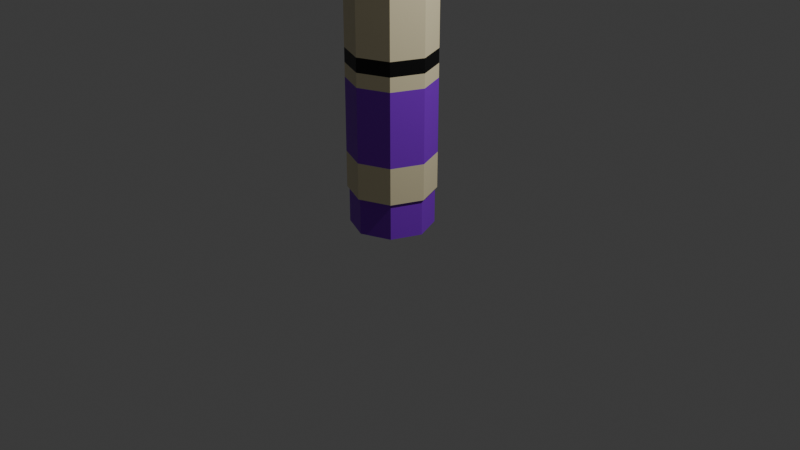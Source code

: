 # Source: CrayonPurpol.blend  (saved by Blender 5.0.118; exported with 4.5.12 LTS)
import bpy
from mathutils import Matrix  # noqa: F401  (used for matrix-valued properties, if any)

bpy.ops.wm.read_factory_settings(use_empty=True)
scene = bpy.context.scene
scene.name = 'Scene'

# ---- collections
col_collection = bpy.data.collections.new('Collection'); scene.collection.children.link(col_collection)

# ---- materials (node trees are filled in below, after node groups)
mat_material_004 = bpy.data.materials.new('Material.004')
mat_material_006 = bpy.data.materials.new('Material.006')
mat_text = bpy.data.materials.new('Text')
mat_material_011 = bpy.data.materials.new('Material.011')

# ---- material node trees
mat_material_004.use_nodes = True; mat_material_004.node_tree.nodes.clear()
_N = mat_material_004.node_tree.nodes; _L = mat_material_004.node_tree.links
n0 = _N.new('ShaderNodeBsdfPrincipled'); n0.name = 'Principled BSDF'; n0.location = (-200, 100)
n0.inputs[0].default_value = (0.8, 0.7115, 0.4588, 1.0)
n1 = _N.new('ShaderNodeOutputMaterial'); n1.name = 'Material Output'; n1.location = (200, 100)
_L.new(n0.outputs[0], n1.inputs[0])
n1.is_active_output = True
mat_material_006.use_nodes = True; mat_material_006.node_tree.nodes.clear()
_N = mat_material_006.node_tree.nodes; _L = mat_material_006.node_tree.links
n0 = _N.new('ShaderNodeBsdfPrincipled'); n0.name = 'Principled BSDF'; n0.location = (-200, 100)
n0.inputs[0].default_value = (0.4076, 0.05967, 0.02641, 1.0)
n1 = _N.new('ShaderNodeOutputMaterial'); n1.name = 'Material Output'; n1.location = (200, 100)
_L.new(n0.outputs[0], n1.inputs[0])
n1.is_active_output = True
mat_text.use_nodes = True; mat_text.node_tree.nodes.clear()
_N = mat_text.node_tree.nodes; _L = mat_text.node_tree.links
n0 = _N.new('ShaderNodeBsdfPrincipled'); n0.name = 'Principled BSDF'; n0.location = (-200, 100)
n0.inputs[0].default_value = (0.0, 0.0, 0.0, 1.0)
n1 = _N.new('ShaderNodeOutputMaterial'); n1.name = 'Material Output'; n1.location = (200, 100)
_L.new(n0.outputs[0], n1.inputs[0])
n1.is_active_output = True
mat_material_011.use_nodes = True; mat_material_011.node_tree.nodes.clear()
_N = mat_material_011.node_tree.nodes; _L = mat_material_011.node_tree.links
n0 = _N.new('ShaderNodeBsdfPrincipled'); n0.name = 'Principled BSDF'; n0.location = (-200, 100)
n0.inputs[0].default_value = (0.2441, 0.009787, 0.6771, 1.0)
n1 = _N.new('ShaderNodeOutputMaterial'); n1.name = 'Material Output'; n1.location = (200, 100)
_L.new(n0.outputs[0], n1.inputs[0])
n1.is_active_output = True

# ---- world
world_world = bpy.data.worlds.new('World'); scene.world = world_world
world_world.use_nodes = True; world_world.node_tree.nodes.clear()
_N = world_world.node_tree.nodes; _L = world_world.node_tree.links
n0 = _N.new('ShaderNodeOutputWorld'); n0.name = 'World Output'; n0.location = (200, 100)
n1 = _N.new('ShaderNodeBackground'); n1.name = 'Background'; n1.location = (-200, 100)
n1.inputs[0].default_value = (0.05088, 0.05088, 0.05088, 1.0)
_L.new(n1.outputs[0], n0.inputs[0])
n0.is_active_output = True
world_world.color = (0.05088, 0.05088, 0.05088)
world_world.sun_shadow_jitter_overblur = 0.0

# ---- cameras
cam_camera = bpy.data.cameras.new('Camera')
cam_camera.clip_end = 100.0
cam_camera.ortho_scale = 7.314

# ---- lights
light_light = bpy.data.lights.new('Light', 'POINT')
light_light.energy = 1000.0
light_light.shadow_soft_size = 0.1

# ---- meshes
me_cylinder_001 = bpy.data.meshes.new('Cylinder.001')
me_cylinder_001.from_pydata([(0.0, 0.4241, -0.4241), (0.0, 0.4241, 5.635), (0.2999, 0.2999, -0.4241), (0.2999, 0.2999, 5.635), (0.4241, 0.0, -0.4241), (0.4241, 0.0, 5.635), (0.2999, -0.2999, -0.4241), (0.2999, -0.2999, 5.635), (0.0, -0.4241, -0.4241), (0.0, -0.4241, 5.635), (-0.2999, -0.2999, -0.4241), (-0.2999, -0.2999, 5.635), (-0.4241, 0.0, -0.4241), (-0.4241, 0.0, 5.635), (-0.2999, 0.2999, -0.4241), (-0.2999, 0.2999, 5.635), (0.2999, 0.2999, 5.635), (0.0, 0.4241, 5.635), (0.4241, 0.0, 5.635), (0.2999, -0.2999, 5.635), (0.0, -0.4241, 5.635), (-0.2999, -0.2999, 5.635), (-0.4241, 0.0, 5.635), (-0.2999, 0.2999, 5.635), (0.1304, 0.1304, 6.673), (-2.106e-09, 0.1844, 6.673), (0.1844, -2.106e-09, 6.673), (0.1304, -0.1304, 6.673), (-2.106e-09, -0.1844, 6.673), (-0.1304, -0.1304, 6.673), (-0.1844, -2.106e-09, 6.673), (-0.1304, 0.1304, 6.673), (0.3153, 0.3153, 4.12), (0.3153, 0.3153, 4.877), (0.3153, 0.3153, 5.256), (0.0, 0.4459, 4.877), (0.0, 0.4459, 4.12), (0.0, 0.4459, 1.091), (0.0, 0.4459, 0.3332), (0.0, 0.4459, -0.04544), (-0.2999, 0.2999, 5.256), (-0.4241, 0.0, 5.256), (-0.2999, -0.2999, 5.256), (0.0, -0.4241, 5.256), (0.2999, -0.2999, 5.256), (0.4241, 0.0, 5.256), (0.2999, 0.2999, 5.256), (0.0, 0.4241, 5.256), (0.0, 0.4241, -0.04544), (-0.2999, 0.2999, -0.04544), (-0.4241, 0.0, -0.04544), (-0.2999, -0.2999, -0.04544), (0.0, -0.4241, -0.04544), (0.2999, -0.2999, -0.04544), (0.4241, 0.0, -0.04544), (0.2999, 0.2999, -0.04544), (0.3153, 0.3153, 1.091), (0.3153, 0.3153, 0.3332), (0.4459, 0.0, 5.256), (0.4459, 0.0, 4.877), (0.4459, 0.0, 4.12), (0.0, 0.4459, 5.256), (-0.3153, 0.3153, -0.04544), (0.4459, 0.0, 1.091), (0.4459, 0.0, 0.3332), (0.3153, -0.3153, 5.256), (0.3153, -0.3153, 4.877), (0.3153, -0.3153, 4.12), (-0.4459, 0.0, -0.04544), (-0.3153, -0.3153, -0.04544), (0.0, -0.4459, -0.04544), (0.3153, -0.3153, 1.091), (0.3153, -0.3153, 0.3332), (0.0, -0.4459, 5.256), (0.0, -0.4459, 4.877), (0.0, -0.4459, 4.12), (0.3153, -0.3153, -0.04544), (0.4459, 0.0, -0.04544), (0.3153, 0.3153, -0.04544), (0.0, -0.4459, 1.091), (0.0, -0.4459, 0.3332), (-0.3153, -0.3153, 5.256), (-0.3153, -0.3153, 4.877), (-0.3153, -0.3153, 4.12), (-0.3153, 0.3153, 0.3332), (-0.3153, -0.3153, 1.091), (-0.3153, -0.3153, 0.3332), (-0.4459, 0.0, 5.256), (-0.4459, 0.0, 4.877), (-0.4459, 0.0, 4.12), (-0.4459, 0.0, 0.3332), (-0.4459, 0.0, 1.091), (-0.3153, 0.3153, 5.256), (-0.3153, 0.3153, 4.877), (-0.3153, 0.3153, 4.12), (-0.3153, 0.3153, 1.091), (0.4459, 0.0, 1.527), (0.3153, 0.3153, 1.527), (0.0, 0.4459, 1.527), (0.3153, -0.3153, 1.527), (0.0, -0.4459, 1.527), (-0.3153, -0.3153, 1.527), (-0.4459, 0.0, 1.527), (-0.3153, 0.3153, 1.527), (0.4459, 0.0, 1.382), (0.4459, 0.0, 1.236), (0.3153, 0.3153, 1.382), (0.3153, 0.3153, 1.236), (0.3153, -0.3153, 1.382), (0.3153, -0.3153, 1.236), (0.0, -0.4459, 1.382), (0.0, -0.4459, 1.236), (-0.3153, -0.3153, 1.382), (-0.3153, -0.3153, 1.236), (-0.4459, 0.0, 1.382), (-0.4459, 0.0, 1.236), (-0.3153, 0.3153, 1.382), (-0.3153, 0.3153, 1.236), (0.0, 0.4459, 1.236), (0.0, 0.4459, 1.382)], [], [(47, 1, 3, 46), (46, 3, 5, 45), (45, 5, 7, 44), (44, 7, 9, 43), (43, 9, 11, 42), (42, 11, 13, 41), (7, 5, 18, 19), (41, 13, 15, 40), (40, 15, 1, 47), (0, 2, 4, 6, 8, 10, 12, 14), (19, 18, 26, 27), (13, 11, 21, 22), (9, 7, 19, 20), (15, 13, 22, 23), (5, 3, 16, 18), (11, 9, 20, 21), (1, 15, 23, 17), (3, 1, 17, 16), (24, 25, 31, 30, 29, 28, 27, 26), (16, 17, 25, 24), (17, 23, 31, 25), (22, 21, 29, 30), (20, 19, 27, 28), (18, 16, 24, 26), (23, 22, 30, 31), (21, 20, 28, 29), (115, 117, 95, 91), (69, 86, 90, 68), (68, 90, 84, 62), (94, 93, 35, 36), (90, 91, 95, 84), (84, 95, 37, 38), (62, 84, 38, 39), (117, 118, 37, 95), (45, 44, 65, 58), (42, 41, 87, 81), (48, 49, 62, 39), (51, 52, 70, 69), (54, 55, 78, 77), (14, 49, 48, 0), (50, 51, 69, 68), (53, 54, 77, 76), (10, 51, 50, 12), (49, 50, 68, 62), (52, 53, 76, 70), (55, 48, 39, 78), (8, 52, 51, 10), (12, 50, 49, 14), (46, 45, 58, 34), (4, 54, 53, 6), (43, 42, 81, 73), (40, 47, 61, 92), (47, 46, 34, 61), (2, 55, 54, 4), (6, 53, 52, 8), (44, 43, 73, 65), (0, 48, 55, 2), (41, 40, 92, 87), (89, 88, 93, 94), (86, 85, 91, 90), (113, 115, 91, 85), (33, 34, 58, 59), (83, 82, 88, 89), (70, 80, 86, 69), (80, 79, 85, 86), (59, 58, 65, 66), (35, 61, 34, 33), (111, 113, 85, 79), (74, 73, 81, 82), (75, 74, 82, 83), (76, 72, 80, 70), (72, 71, 79, 80), (82, 81, 87, 88), (66, 65, 73, 74), (109, 111, 79, 71), (93, 92, 61, 35), (67, 66, 74, 75), (77, 64, 72, 76), (64, 63, 71, 72), (88, 87, 92, 93), (105, 109, 71, 63), (60, 59, 66, 67), (78, 57, 64, 77), (57, 56, 63, 64), (107, 105, 63, 56), (32, 33, 59, 60), (39, 38, 57, 78), (38, 37, 56, 57), (98, 36, 32, 97), (36, 35, 33, 32), (119, 98, 97, 106), (32, 60, 96, 97), (60, 67, 99, 96), (67, 75, 100, 99), (75, 83, 101, 100), (83, 89, 102, 101), (94, 36, 98, 103), (89, 94, 103, 102), (37, 118, 107, 56), (118, 119, 106, 107), (97, 96, 104, 106), (106, 104, 105, 107), (96, 99, 108, 104), (104, 108, 109, 105), (99, 100, 110, 108), (108, 110, 111, 109), (100, 101, 112, 110), (110, 112, 113, 111), (101, 102, 114, 112), (112, 114, 115, 113), (103, 98, 119, 116), (116, 119, 118, 117), (102, 103, 116, 114), (114, 116, 117, 115)])
me_cylinder_001.polygons.foreach_set('material_index', [3, 3, 3, 3, 3, 3, 0, 3, 3, 3, 3, 0, 0, 0, 0, 0, 0, 0, 3, 3, 3, 3, 3, 3, 3, 3, 0, 0, 0, 3, 3, 3, 0, 0, 0, 0, 0, 0, 0, 3, 0, 0, 3, 0, 0, 0, 3, 3, 0, 3, 0, 0, 0, 3, 3, 0, 3, 0, 3, 3, 0, 0, 3, 0, 3, 0, 0, 0, 0, 3, 0, 3, 0, 0, 0, 0, 3, 0, 3, 0, 0, 3, 0, 3, 0, 3, 0, 3, 0, 3, 0, 0, 0, 0, 0, 0, 0, 0, 0, 2, 0, 2, 0, 2, 0, 2, 0, 2, 0, 2, 0, 2, 0, 2])
_uv = me_cylinder_001.uv_layers.new(name='UVMap')
_uv.uv.foreach_set('vector', [0.7566, 0.002027, 0.7545, 0.06979, 0.6956, 0.06891, 0.6985, 0.0002722, 0.6985, 0.0002722, 0.6956, 0.06891, 0.6368, 0.07216, 0.6354, 0.0002721, 0.6348, 0.2697, 0.6325, 0.3383, 0.573, 0.337, 0.576, 0.2677, 0.576, 0.2677, 0.573, 0.337, 0.5135, 0.3405, 0.512, 0.2677, 0.7566, 0.2694, 0.7545, 0.3372, 0.6956, 0.3363, 0.6985, 0.2677, 0.6985, 0.2677, 0.6956, 0.3363, 0.6368, 0.3395, 0.6354, 0.2677, 0.573, 0.337, 0.6325, 0.3383, 0.6325, 0.3384, 0.573, 0.3371, 0.6348, 0.002286, 0.6325, 0.07092, 0.573, 0.06962, 0.576, 0.0002721, 0.576, 0.0002721, 0.573, 0.06962, 0.5135, 0.07315, 0.512, 0.0002721, 0.6142, 0.535, 0.6566, 0.5774, 0.6566, 0.6373, 0.6142, 0.6796, 0.5544, 0.6796, 0.512, 0.6373, 0.512, 0.5774, 0.5544, 0.535, 0.573, 0.3371, 0.6325, 0.3384, 0.6027, 0.5335, 0.5766, 0.5318, 0.6368, 0.3395, 0.6956, 0.3363, 0.6956, 0.3364, 0.6368, 0.3396, 0.5135, 0.3405, 0.573, 0.337, 0.573, 0.3371, 0.5135, 0.3406, 0.573, 0.06962, 0.6325, 0.07092, 0.6325, 0.07099, 0.573, 0.06968, 0.6368, 0.07216, 0.6956, 0.06891, 0.6956, 0.06897, 0.6368, 0.07223, 0.6956, 0.3363, 0.7545, 0.3372, 0.7545, 0.3372, 0.6956, 0.3364, 0.5135, 0.07315, 0.573, 0.06962, 0.573, 0.06968, 0.5135, 0.07322, 0.6956, 0.06891, 0.7545, 0.06979, 0.7545, 0.06986, 0.6956, 0.06897, 0.5304, 0.743, 0.512, 0.7246, 0.512, 0.6986, 0.5304, 0.6802, 0.5564, 0.6802, 0.5749, 0.6986, 0.5749, 0.7246, 0.5564, 0.743, 0.6956, 0.06897, 0.7545, 0.06986, 0.7295, 0.2629, 0.7038, 0.2618, 0.5135, 0.07322, 0.573, 0.06968, 0.5766, 0.2644, 0.5506, 0.2671, 0.6368, 0.3396, 0.6956, 0.3364, 0.7038, 0.5292, 0.6727, 0.5327, 0.5135, 0.3406, 0.573, 0.3371, 0.5766, 0.5318, 0.5506, 0.5345, 0.6368, 0.07223, 0.6956, 0.06897, 0.7038, 0.2618, 0.6727, 0.2653, 0.573, 0.06968, 0.6325, 0.07099, 0.6027, 0.2661, 0.5766, 0.2644, 0.6956, 0.3364, 0.7545, 0.3372, 0.7295, 0.5303, 0.7038, 0.5292, 0.2557, 0.2443, 0.1919, 0.2444, 0.1919, 0.2172, 0.2557, 0.217, 0.3189, 0.01629, 0.3183, 0.07831, 0.2571, 0.07657, 0.2611, 0.007953, 0.2461, 0.003246, 0.2541, 0.07496, 0.1903, 0.07831, 0.1909, 0.01629, 0.1922, 0.7826, 0.1936, 0.9217, 0.1298, 0.925, 0.1283, 0.7829, 0.2541, 0.07496, 0.2557, 0.217, 0.1919, 0.2172, 0.1903, 0.07831, 0.1903, 0.07831, 0.1919, 0.2172, 0.1284, 0.2172, 0.1291, 0.07657, 0.1909, 0.01629, 0.1903, 0.07831, 0.1291, 0.07657, 0.1331, 0.007953, 0.1919, 0.2444, 0.1283, 0.2443, 0.1284, 0.2172, 0.1919, 0.2172, 0.1207, 0.9958, 0.06517, 0.9872, 0.06503, 0.9837, 0.1229, 0.9921, 0.3212, 0.9872, 0.268, 0.9997, 0.2658, 0.9968, 0.321, 0.9837, 0.1352, 0.004289, 0.1907, 0.01283, 0.1909, 0.01629, 0.1331, 0.007953, 0.3187, 0.01283, 0.3719, 0.000272, 0.3741, 0.003246, 0.3189, 0.01629, 0.3908, 0.0002721, 0.4478, 0.00975, 0.4478, 0.01332, 0.3885, 0.004011, 0.7974, 0.7153, 0.7275, 0.7153, 0.7275, 0.6554, 0.7974, 0.6554, 0.2632, 0.004289, 0.3187, 0.01283, 0.3189, 0.01629, 0.2611, 0.007953, 0.06273, 0.01283, 0.1159, 0.0002721, 0.1181, 0.003246, 0.06287, 0.01629, 0.727, 0.5949, 0.6571, 0.5949, 0.6571, 0.535, 0.727, 0.535, 0.1907, 0.01283, 0.2439, 0.000272, 0.2461, 0.003246, 0.1909, 0.01629, 0.007253, 0.00429, 0.06273, 0.01283, 0.06287, 0.01629, 0.005063, 0.007953, 0.4478, 0.00975, 0.5044, 0.000807, 0.5064, 0.004087, 0.4478, 0.01332, 0.727, 0.6548, 0.6571, 0.6548, 0.6571, 0.5949, 0.727, 0.5949, 0.7974, 0.7751, 0.7275, 0.7751, 0.7275, 0.7153, 0.7974, 0.7153, 0.4491, 0.9849, 0.396, 0.9975, 0.3938, 0.9945, 0.4489, 0.9815, 0.6571, 0.6554, 0.727, 0.6554, 0.727, 0.7153, 0.6571, 0.7153, 0.3767, 0.9958, 0.3212, 0.9872, 0.321, 0.9837, 0.3788, 0.9921, 0.1932, 0.9872, 0.14, 0.9997, 0.1378, 0.9968, 0.193, 0.9837, 0.5045, 0.9935, 0.4491, 0.9849, 0.4489, 0.9815, 0.5067, 0.9898, 0.7974, 0.5949, 0.7275, 0.5949, 0.7275, 0.535, 0.7974, 0.535, 0.6571, 0.7153, 0.727, 0.7153, 0.727, 0.7751, 0.6571, 0.7751, 0.06517, 0.9872, 0.01196, 0.9997, 0.00982, 0.9968, 0.06503, 0.9837, 0.7974, 0.6548, 0.7275, 0.6548, 0.7275, 0.5949, 0.7974, 0.5949, 0.2487, 0.9958, 0.1932, 0.9872, 0.193, 0.9837, 0.2509, 0.9921, 0.2557, 0.7828, 0.2549, 0.9235, 0.1936, 0.9217, 0.1922, 0.7826, 0.3183, 0.07831, 0.3198, 0.2172, 0.2564, 0.2172, 0.2571, 0.07657, 0.3199, 0.2444, 0.2563, 0.2443, 0.2564, 0.2172, 0.3198, 0.2172, 0.4495, 0.9195, 0.4489, 0.9815, 0.3938, 0.9945, 0.3858, 0.9229, 0.3202, 0.7826, 0.3216, 0.9217, 0.2578, 0.925, 0.2563, 0.7829, 0.3741, 0.003246, 0.3821, 0.07496, 0.3183, 0.07831, 0.3189, 0.01629, 0.3821, 0.07496, 0.3837, 0.217, 0.3198, 0.2172, 0.3183, 0.07831, 0.1269, 0.9235, 0.1229, 0.9921, 0.06503, 0.9837, 0.06565, 0.9217, 0.5107, 0.9213, 0.5067, 0.9898, 0.4489, 0.9815, 0.4495, 0.9195, 0.3837, 0.2443, 0.3199, 0.2444, 0.3198, 0.2172, 0.3837, 0.217, 0.3829, 0.9235, 0.3788, 0.9921, 0.321, 0.9837, 0.3216, 0.9217, 0.3837, 0.7828, 0.3829, 0.9235, 0.3216, 0.9217, 0.3202, 0.7826, 0.06287, 0.01629, 0.0623, 0.07831, 0.00106, 0.07657, 0.005063, 0.007953, 0.0623, 0.07831, 0.06386, 0.2172, 0.0003753, 0.2172, 0.00106, 0.07657, 0.3216, 0.9217, 0.321, 0.9837, 0.2658, 0.9968, 0.2578, 0.925, 0.06565, 0.9217, 0.06503, 0.9837, 0.00982, 0.9968, 0.001782, 0.925, 0.06393, 0.2444, 0.0003202, 0.2443, 0.0003753, 0.2172, 0.06386, 0.2172, 0.1936, 0.9217, 0.193, 0.9837, 0.1378, 0.9968, 0.1298, 0.925, 0.06421, 0.7826, 0.06565, 0.9217, 0.001782, 0.925, 0.0002721, 0.7829, 0.1181, 0.003246, 0.1261, 0.07496, 0.0623, 0.07831, 0.06287, 0.01629, 0.1261, 0.07496, 0.1277, 0.217, 0.06386, 0.2172, 0.0623, 0.07831, 0.2549, 0.9235, 0.2509, 0.9921, 0.193, 0.9837, 0.1936, 0.9217, 0.1277, 0.2443, 0.06393, 0.2444, 0.06386, 0.2172, 0.1277, 0.217, 0.1277, 0.7828, 0.1269, 0.9235, 0.06565, 0.9217, 0.06421, 0.7826, 0.4478, 0.01332, 0.4478, 0.07741, 0.3849, 0.0753, 0.3885, 0.004011, 0.4478, 0.07741, 0.4478, 0.2164, 0.3843, 0.2163, 0.3849, 0.0753, 0.4479, 0.2435, 0.3843, 0.2435, 0.3843, 0.2163, 0.4478, 0.2164, 0.4481, 0.7808, 0.4495, 0.9195, 0.3858, 0.9229, 0.3843, 0.781, 0.5064, 0.004087, 0.5103, 0.07503, 0.4478, 0.07741, 0.4478, 0.01332, 0.5103, 0.07503, 0.5114, 0.2163, 0.4478, 0.2164, 0.4478, 0.07741, 0.5115, 0.2977, 0.5114, 0.7809, 0.4481, 0.7808, 0.4479, 0.2978, 0.5114, 0.7809, 0.5107, 0.9213, 0.4495, 0.9195, 0.4481, 0.7808, 0.5115, 0.2706, 0.5115, 0.2977, 0.4479, 0.2978, 0.4479, 0.2706, 0.4481, 0.7808, 0.3843, 0.781, 0.3843, 0.2977, 0.4479, 0.2978, 0.1277, 0.7828, 0.06421, 0.7826, 0.06397, 0.2987, 0.1277, 0.2987, 0.06421, 0.7826, 0.0002721, 0.7829, 0.0002721, 0.2987, 0.06397, 0.2987, 0.3837, 0.7828, 0.3202, 0.7826, 0.32, 0.2987, 0.3837, 0.2987, 0.3202, 0.7826, 0.2563, 0.7829, 0.2563, 0.2987, 0.32, 0.2987, 0.1922, 0.7826, 0.1283, 0.7829, 0.1283, 0.2987, 0.192, 0.2987, 0.2557, 0.7828, 0.1922, 0.7826, 0.192, 0.2987, 0.2557, 0.2987, 0.5114, 0.2163, 0.5114, 0.2435, 0.4479, 0.2435, 0.4478, 0.2164, 0.5114, 0.2435, 0.5115, 0.2706, 0.4479, 0.2706, 0.4479, 0.2435, 0.4479, 0.2978, 0.3843, 0.2977, 0.3843, 0.2706, 0.4479, 0.2706, 0.4479, 0.2706, 0.3843, 0.2706, 0.3843, 0.2435, 0.4479, 0.2435, 0.1277, 0.2987, 0.06397, 0.2987, 0.06396, 0.2715, 0.1277, 0.2715, 0.1277, 0.2715, 0.06396, 0.2715, 0.06393, 0.2444, 0.1277, 0.2443, 0.06397, 0.2987, 0.0002721, 0.2987, 0.0002902, 0.2715, 0.06396, 0.2715, 0.06396, 0.2715, 0.0002902, 0.2715, 0.0003202, 0.2443, 0.06393, 0.2444, 0.3837, 0.2987, 0.32, 0.2987, 0.3199, 0.2715, 0.3837, 0.2715, 0.3837, 0.2715, 0.3199, 0.2715, 0.3199, 0.2444, 0.3837, 0.2443, 0.32, 0.2987, 0.2563, 0.2987, 0.2563, 0.2715, 0.3199, 0.2715, 0.3199, 0.2715, 0.2563, 0.2715, 0.2563, 0.2443, 0.3199, 0.2444, 0.192, 0.2987, 0.1283, 0.2987, 0.1283, 0.2715, 0.192, 0.2715, 0.192, 0.2715, 0.1283, 0.2715, 0.1283, 0.2443, 0.1919, 0.2444, 0.2557, 0.2987, 0.192, 0.2987, 0.192, 0.2715, 0.2557, 0.2715, 0.2557, 0.2715, 0.192, 0.2715, 0.1919, 0.2444, 0.2557, 0.2443])
me_cylinder_001.materials.append(mat_material_004)
me_cylinder_001.materials.append(mat_material_006)
me_cylinder_001.materials.append(mat_text)
me_cylinder_001.materials.append(mat_material_011)
me_cylinder_001.update()

# ---- objects
ob_light = bpy.data.objects.new('Light', light_light)
ob_camera = bpy.data.objects.new('Camera', cam_camera)
ob_crayonpurple = bpy.data.objects.new('CrayonPurple', me_cylinder_001)

# ---- transforms, parenting, visibility, modifiers, constraints
ob_light.location = (4.076, 1.005, 5.904)
ob_light.rotation_euler = (0.6503, 0.05522, 1.866)
ob_light.lock_rotations_4d = False
ob_light.empty_display_type = 'ARROWS'
ob_light.color = (0.0, 0.0, 0.0, 0.0)
ob_light.lineart.crease_threshold = 0.0
ob_camera.location = (7.359, -6.926, 4.958)
ob_camera.rotation_euler = (1.109, 0.0, 0.8149)
ob_camera.lock_rotations_4d = False
ob_camera.empty_display_type = 'ARROWS'
ob_camera.color = (0.0, 0.0, 0.0, 0.0)
ob_camera.display_type = 'WIRE'
ob_camera.lineart.crease_threshold = 0.0
ob_crayonpurple.location = (0.0, -0.09533, 0.4347)
_vg = ob_crayonpurple.vertex_groups.new(name='Group')

# ---- collection membership
col_collection.objects.link(ob_light)
col_collection.objects.link(ob_camera)
col_collection.objects.link(ob_crayonpurple)

# ---- scene / render settings (as saved in the file)
scene.camera = ob_camera
scene.frame_start = 1; scene.frame_end = 250; scene.frame_set(1)
scene.render.engine = 'BLENDER_EEVEE_NEXT'
scene.render.bake_bias = 0.0
scene.render.bake_samples = 0
scene.cycles.sampling_pattern = 'TABULATED_SOBOL'
scene.eevee.use_volume_custom_range = False
bpy.context.view_layer.update()
